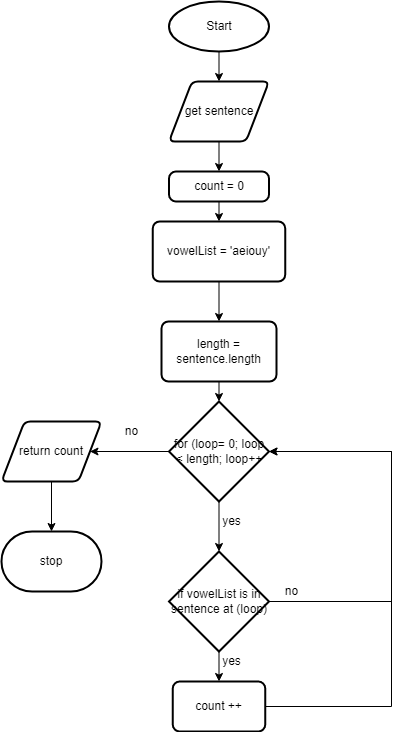

The diagram above was exported from draw.io. Its source (the exported page's mxGraphModel, read from the mxfile embedded in the PNG):
<mxGraphModel dx="1074" dy="755" grid="1" gridSize="10" guides="1" tooltips="1" connect="1" arrows="1" fold="1" page="1" pageScale="1" pageWidth="827" pageHeight="1169" math="0" shadow="0">
  <root>
    <mxCell id="0" />
    <mxCell id="1" parent="0" />
    <mxCell id="5" style="edgeStyle=none;html=1;exitX=0.5;exitY=1;exitDx=0;exitDy=0;exitPerimeter=0;entryX=0.5;entryY=0;entryDx=0;entryDy=0;" parent="1" source="2" target="4" edge="1">
      <mxGeometry relative="1" as="geometry" />
    </mxCell>
    <mxCell id="2" value="Start" style="strokeWidth=2;html=1;shape=mxgraph.flowchart.start_1;whiteSpace=wrap;" parent="1" vertex="1">
      <mxGeometry x="177.5" y="20" width="100" height="50" as="geometry" />
    </mxCell>
    <mxCell id="3" value="stop" style="strokeWidth=2;html=1;shape=mxgraph.flowchart.terminator;whiteSpace=wrap;" parent="1" vertex="1">
      <mxGeometry x="10" y="550" width="100" height="60" as="geometry" />
    </mxCell>
    <mxCell id="8" style="edgeStyle=none;html=1;exitX=0.5;exitY=1;exitDx=0;exitDy=0;entryX=0.5;entryY=0;entryDx=0;entryDy=0;" parent="1" source="4" target="6" edge="1">
      <mxGeometry relative="1" as="geometry" />
    </mxCell>
    <mxCell id="4" value="get sentence" style="shape=parallelogram;html=1;strokeWidth=2;perimeter=parallelogramPerimeter;whiteSpace=wrap;rounded=1;arcSize=12;size=0.23;" parent="1" vertex="1">
      <mxGeometry x="177.5" y="100" width="100" height="60" as="geometry" />
    </mxCell>
    <mxCell id="18" style="edgeStyle=none;html=1;exitX=0.5;exitY=1;exitDx=0;exitDy=0;entryX=0.5;entryY=0;entryDx=0;entryDy=0;" parent="1" source="6" target="17" edge="1">
      <mxGeometry relative="1" as="geometry" />
    </mxCell>
    <mxCell id="6" value="count = 0" style="rounded=1;whiteSpace=wrap;html=1;absoluteArcSize=1;arcSize=14;strokeWidth=2;" parent="1" vertex="1">
      <mxGeometry x="177.5" y="190" width="100" height="30" as="geometry" />
    </mxCell>
    <mxCell id="13" style="edgeStyle=none;html=1;exitX=0.5;exitY=1;exitDx=0;exitDy=0;entryX=0.5;entryY=0;entryDx=0;entryDy=0;entryPerimeter=0;" parent="1" source="9" target="12" edge="1">
      <mxGeometry relative="1" as="geometry" />
    </mxCell>
    <mxCell id="9" value="length = sentence.length" style="rounded=1;whiteSpace=wrap;html=1;absoluteArcSize=1;arcSize=14;strokeWidth=2;" parent="1" vertex="1">
      <mxGeometry x="170" y="340" width="115" height="60" as="geometry" />
    </mxCell>
    <mxCell id="16" style="edgeStyle=none;html=1;exitX=0;exitY=0.5;exitDx=0;exitDy=0;exitPerimeter=0;entryX=1;entryY=0.5;entryDx=0;entryDy=0;" parent="1" source="12" target="14" edge="1">
      <mxGeometry relative="1" as="geometry" />
    </mxCell>
    <mxCell id="23" style="edgeStyle=none;rounded=0;html=1;exitX=0.5;exitY=1;exitDx=0;exitDy=0;exitPerimeter=0;" parent="1" source="12" target="20" edge="1">
      <mxGeometry relative="1" as="geometry" />
    </mxCell>
    <mxCell id="12" value="for (loop= 0; loop &amp;lt; length; loop++" style="strokeWidth=2;html=1;shape=mxgraph.flowchart.decision;whiteSpace=wrap;" parent="1" vertex="1">
      <mxGeometry x="177.5" y="420" width="100" height="100" as="geometry" />
    </mxCell>
    <mxCell id="15" style="edgeStyle=none;html=1;exitX=0.5;exitY=1;exitDx=0;exitDy=0;entryX=0.5;entryY=0;entryDx=0;entryDy=0;entryPerimeter=0;" parent="1" source="14" target="3" edge="1">
      <mxGeometry relative="1" as="geometry" />
    </mxCell>
    <mxCell id="14" value="return count" style="shape=parallelogram;html=1;strokeWidth=2;perimeter=parallelogramPerimeter;whiteSpace=wrap;rounded=1;arcSize=12;size=0.23;" parent="1" vertex="1">
      <mxGeometry x="10" y="440" width="100" height="60" as="geometry" />
    </mxCell>
    <mxCell id="19" style="edgeStyle=none;html=1;exitX=0.5;exitY=1;exitDx=0;exitDy=0;entryX=0.5;entryY=0;entryDx=0;entryDy=0;" parent="1" source="17" target="9" edge="1">
      <mxGeometry relative="1" as="geometry" />
    </mxCell>
    <mxCell id="17" value="vowelList = 'aeiouy'" style="rounded=1;whiteSpace=wrap;html=1;absoluteArcSize=1;arcSize=14;strokeWidth=2;" parent="1" vertex="1">
      <mxGeometry x="161.25" y="240" width="132.5" height="60" as="geometry" />
    </mxCell>
    <mxCell id="24" style="edgeStyle=none;rounded=0;html=1;exitX=0.5;exitY=1;exitDx=0;exitDy=0;exitPerimeter=0;entryX=0.5;entryY=0;entryDx=0;entryDy=0;" parent="1" source="20" target="21" edge="1">
      <mxGeometry relative="1" as="geometry" />
    </mxCell>
    <mxCell id="25" style="edgeStyle=none;rounded=0;html=1;exitX=1;exitY=0.5;exitDx=0;exitDy=0;exitPerimeter=0;entryX=1;entryY=0.5;entryDx=0;entryDy=0;entryPerimeter=0;" parent="1" source="20" target="12" edge="1">
      <mxGeometry relative="1" as="geometry">
        <Array as="points">
          <mxPoint x="400" y="620" />
          <mxPoint x="400" y="470" />
        </Array>
      </mxGeometry>
    </mxCell>
    <mxCell id="20" value="if vowelList is in sentence at (loop)" style="strokeWidth=2;html=1;shape=mxgraph.flowchart.decision;whiteSpace=wrap;" parent="1" vertex="1">
      <mxGeometry x="177.5" y="570" width="100" height="100" as="geometry" />
    </mxCell>
    <mxCell id="22" style="edgeStyle=none;html=1;exitX=1;exitY=0.5;exitDx=0;exitDy=0;entryX=1;entryY=0.5;entryDx=0;entryDy=0;entryPerimeter=0;rounded=0;" parent="1" source="21" target="12" edge="1">
      <mxGeometry relative="1" as="geometry">
        <Array as="points">
          <mxPoint x="400" y="725" />
          <mxPoint x="400" y="470" />
        </Array>
      </mxGeometry>
    </mxCell>
    <mxCell id="21" value="count ++" style="rounded=1;whiteSpace=wrap;html=1;absoluteArcSize=1;arcSize=14;strokeWidth=2;" parent="1" vertex="1">
      <mxGeometry x="181.25" y="700" width="92.5" height="50" as="geometry" />
    </mxCell>
    <mxCell id="26" value="no" style="text;html=1;align=center;verticalAlign=middle;resizable=0;points=[];autosize=1;strokeColor=none;fillColor=none;" parent="1" vertex="1">
      <mxGeometry x="285" y="600" width="30" height="20" as="geometry" />
    </mxCell>
    <mxCell id="27" value="no" style="text;html=1;align=center;verticalAlign=middle;resizable=0;points=[];autosize=1;strokeColor=none;fillColor=none;" parent="1" vertex="1">
      <mxGeometry x="125" y="440" width="30" height="20" as="geometry" />
    </mxCell>
    <mxCell id="28" value="yes" style="text;html=1;align=center;verticalAlign=middle;resizable=0;points=[];autosize=1;strokeColor=none;fillColor=none;" parent="1" vertex="1">
      <mxGeometry x="225" y="530" width="30" height="20" as="geometry" />
    </mxCell>
    <mxCell id="29" value="yes" style="text;html=1;align=center;verticalAlign=middle;resizable=0;points=[];autosize=1;strokeColor=none;fillColor=none;" parent="1" vertex="1">
      <mxGeometry x="225" y="670" width="30" height="20" as="geometry" />
    </mxCell>
  </root>
</mxGraphModel>